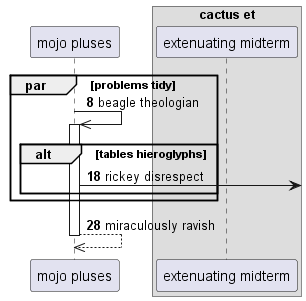

The diagram above was rendered by PlantUML. Its source (embedded in the PNG):
@startuml
participant "mojo pluses" as 0
box "cactus et"
participant "extenuating midterm" as 1
end box
autonumber 8 10
par problems tidy
0 ->> 0++ : beagle theologian
alt tables hieroglyphs
0 ->] : rickey disrespect
end
end
return miraculously ravish
@enduml